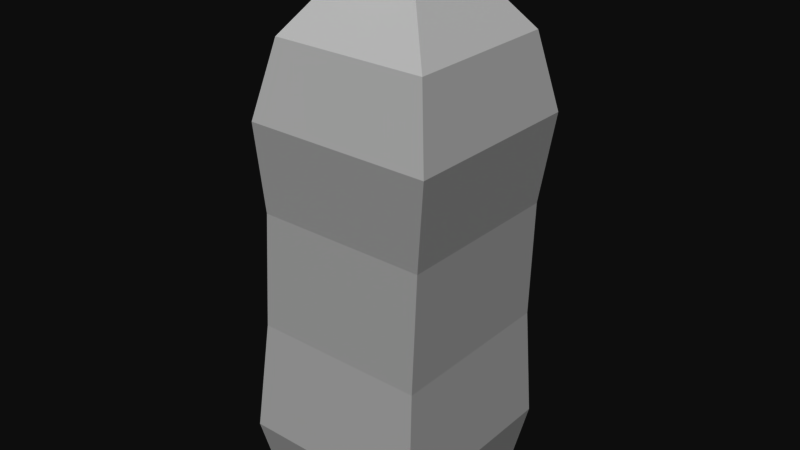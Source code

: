 # Source: soda.blend  (saved by Blender 2.79.0; exported with 4.5.12 LTS)
import bpy
from mathutils import Matrix  # noqa: F401  (used for matrix-valued properties, if any)

bpy.ops.wm.read_factory_settings(use_empty=True)
scene = bpy.context.scene
scene.name = 'Scene'

# ---- collections
col_collection_1 = bpy.data.collections.new('Collection 1'); scene.collection.children.link(col_collection_1)

# ---- materials (node trees are filled in below, after node groups)
mat_soda = bpy.data.materials.new('soda')
mat_soda.alpha_threshold = 0.0
mat_soda.use_transparent_shadow = False
mat_soda.specular_color = (0.8, 0.8, 0.8)
mat_soda.roughness = 0.5

# ---- material node trees

# ---- world
world_world = bpy.data.worlds.new('World'); scene.world = world_world
world_world.color = (0.05088, 0.05088, 0.05088)
world_world.use_sun_shadow = False
world_world.sun_shadow_jitter_overblur = 0.0
world_world.cycles.sampling_method = 'MANUAL'

# ---- meshes
me_plane = bpy.data.meshes.new('Plane')
me_plane.from_pydata([(0.9538, 1.052, -0.0005074), (-1.266, 1.052, 0.0002356), (0.9537, -1.168, -0.0002341), (-1.266, -1.167, 0.0005078), (1.111, 1.212, 0.8328), (-1.429, 1.211, 0.8338), (1.111, -1.329, 0.8331), (-1.429, -1.328, 0.8342), (1.227, 1.243, 5.108), (-1.279, 1.245, 5.113), (1.228, -1.262, 5.11), (-1.28, -1.264, 5.115), (1.021, 1.031, 6.11), (-1.052, 1.031, 6.11), (1.021, -1.042, 6.11), (-1.052, -1.042, 6.11), (0.4007, 0.4145, 6.943), (-0.4444, 0.4145, 6.943), (0.4007, -0.4306, 6.943), (-0.4444, -0.4306, 6.943), (0.3292, 0.3674, 7.401), (-0.4501, 0.3674, 7.401), (0.3292, -0.4119, 7.401), (-0.4501, -0.4119, 7.401), (-1.286, -1.211, 2.362), (-1.286, 1.123, 2.362), (1.047, 1.123, 2.362), (1.047, -1.211, 2.362), (-1.216, -1.175, 3.934), (1.085, 1.126, 3.933), (-1.216, 1.127, 3.934), (1.085, -1.175, 3.933)], [], [(0, 2, 3, 1), (30, 28, 11, 9), (1, 3, 7, 5), (2, 0, 4, 6), (3, 2, 6, 7), (0, 1, 5, 4), (11, 10, 14, 15), (31, 29, 8, 10), (28, 31, 10, 11), (29, 30, 9, 8), (13, 15, 19, 17), (8, 9, 13, 12), (9, 11, 15, 13), (10, 8, 12, 14), (17, 19, 23, 21), (14, 12, 16, 18), (15, 14, 18, 19), (12, 13, 17, 16), (20, 21, 23, 22), (18, 16, 20, 22), (19, 18, 22, 23), (16, 17, 21, 20), (4, 5, 25, 26), (7, 6, 27, 24), (6, 4, 26, 27), (5, 7, 24, 25), (26, 25, 30, 29), (24, 27, 31, 28), (27, 26, 29, 31), (25, 24, 28, 30)])
me_plane.polygons.foreach_set('use_smooth', [True] * 30)
_k = set([(0, 1), (0, 2), (0, 4), (1, 3), (1, 5), (2, 3), (2, 6), (3, 7), (4, 5), (4, 6), (4, 26), (5, 7), (5, 25), (6, 7), (6, 27), (7, 24), (8, 9), (8, 10), (8, 12), (8, 29), (9, 11), (9, 13), (9, 30), (10, 11), (10, 14), (10, 31), (11, 15), (11, 28), (12, 13), (12, 14), (12, 16), (13, 15), (13, 17), (14, 15), (14, 18), (15, 19), (16, 17), (16, 18), (16, 20), (17, 19), (17, 21), (18, 19), (18, 22), (19, 23), (20, 21), (20, 22), (21, 23), (22, 23), (24, 25), (24, 27), (24, 28), (25, 26), (25, 30), (26, 27), (26, 29), (27, 31), (28, 30), (28, 31), (29, 30), (29, 31)])
me_plane.attributes.new('sharp_edge', 'BOOLEAN', 'EDGE').data.foreach_set('value', [ (min(e.vertices), max(e.vertices)) in _k for e in me_plane.edges])
_uv = me_plane.uv_layers.new(name='UVMap')
_uv.uv.foreach_set('vector', [0.7184, 0.7698, 0.7184, 1.0, 0.4999, 1.0, 0.4999, 0.7699, 0.7391, 0.3602, 0.5126, 0.3621, 0.5028, 0.2398, 0.7499, 0.2379, 0.7349, 0.768, 0.5164, 0.7698, 0.4999, 0.6839, 0.7499, 0.6818, 0.7664, 0.0, 0.9849, 0.001649, 1.0, 0.08796, 0.7499, 0.08608, 0.01831, 0.0, 0.2367, 0.006228, 0.2499, 0.09277, 0.0, 0.08567, 0.4867, 0.7662, 0.2682, 0.7724, 0.2499, 0.6867, 0.4999, 0.6796, 0.003108, 0.5297, 0.2499, 0.5364, 0.2268, 0.6397, 0.02283, 0.6338, 0.7629, 0.4076, 0.9893, 0.4093, 1.0, 0.531, 0.7534, 0.5293, 0.01257, 0.4077, 0.239, 0.4142, 0.2499, 0.5364, 0.003108, 0.5297, 0.4891, 0.3583, 0.2626, 0.3647, 0.2533, 0.2429, 0.4999, 0.2363, 0.7279, 0.1344, 0.5239, 0.1361, 0.5835, 0.0481, 0.6666, 0.0474, 0.4999, 0.2363, 0.2533, 0.2429, 0.2729, 0.1387, 0.4769, 0.1328, 0.7499, 0.2379, 0.5028, 0.2398, 0.5239, 0.1361, 0.7279, 0.1344, 0.7534, 0.5293, 1.0, 0.531, 0.9784, 0.6349, 0.7743, 0.6334, 0.6666, 0.0474, 0.5835, 0.0481, 0.5849, 0.0006469, 0.6616, 0.0, 0.7743, 0.6334, 0.9784, 0.6349, 0.9171, 0.7217, 0.8339, 0.721, 0.02283, 0.6338, 0.2268, 0.6397, 0.1635, 0.7254, 0.08038, 0.723, 0.4769, 0.1328, 0.2729, 0.1387, 0.3305, 0.04968, 0.4137, 0.0473, 0.7184, 0.7698, 0.7951, 0.7698, 0.7951, 0.8506, 0.7184, 0.8506, 0.8339, 0.721, 0.9171, 0.7217, 0.9122, 0.7692, 0.8354, 0.7686, 0.08038, 0.723, 0.1635, 0.7254, 0.1553, 0.7726, 0.07858, 0.7704, 0.4137, 0.0473, 0.3305, 0.04968, 0.3287, 0.002193, 0.4054, 0.0, 0.4999, 0.6796, 0.2499, 0.6867, 0.2599, 0.5278, 0.4895, 0.5212, 0.0, 0.08567, 0.2499, 0.09277, 0.2395, 0.2512, 0.009943, 0.2446, 0.7499, 0.08608, 1.0, 0.08796, 0.9901, 0.2465, 0.7604, 0.2447, 0.7499, 0.6818, 0.4999, 0.6839, 0.5103, 0.5251, 0.74, 0.5232, 0.4895, 0.5212, 0.2599, 0.5278, 0.2626, 0.3647, 0.4891, 0.3583, 0.009943, 0.2446, 0.2395, 0.2512, 0.239, 0.4142, 0.01257, 0.4077, 0.7604, 0.2447, 0.9901, 0.2465, 0.9893, 0.4093, 0.7629, 0.4076, 0.74, 0.5232, 0.5103, 0.5251, 0.5126, 0.3621, 0.7391, 0.3602])
me_plane.materials.append(mat_soda)
me_plane.use_remesh_preserve_volume = False
me_plane.use_remesh_preserve_attributes = False
me_plane.use_mirror_vertex_groups = False
me_plane.update()
me_plane.normals_split_custom_set([tuple(v) for v in zip(*[iter([-0.0003345, -0.0001229, -1.0, -0.0003345, -0.0001229, -1.0, -0.0003345, -0.0001229, -1.0, -0.0003345, -0.0001229, -1.0, -0.9986, 0.0001614, -0.05376, -0.9986, 0.0001614, -0.05376, -0.9986, 0.0001614, -0.05376, -0.9986, 0.0001614, -0.05376, -0.9813, -0.0001221, -0.1923, -0.9813, -0.0001221, -0.1923, -0.9813, -0.0001221, -0.1923, -0.9813, -0.0001221, -0.1923, 0.9827, -0.0001153, -0.1854, 0.9827, -0.0001153, -0.1854, 0.9827, -0.0001153, -0.1854, 0.9827, -0.0001153, -0.1854, -0.0003252, -0.9818, -0.1901, -0.0003252, -0.9818, -0.1901, -0.0003252, -0.9818, -0.1901, -0.0003252, -0.9818, -0.1901, -0.0003189, 0.9822, -0.1876, -0.0003189, 0.9822, -0.1876, -0.0003189, 0.9822, -0.1876, -0.0003189, 0.9822, -0.1876, 0.0006874, -0.9763, 0.2164, 0.0006874, -0.9763, 0.2164, 0.0006874, -0.9763, 0.2164, 0.0006874, -0.9763, 0.2164, 0.9927, 0.0001588, -0.1204, 0.9927, 0.0001588, -0.1204, 0.9927, 0.0001588, -0.1204, 0.9927, 0.0001588, -0.1204, 0.0004358, -0.9972, -0.07494, 0.0004358, -0.9972, -0.07494, 0.0004358, -0.9972, -0.07494, 0.0004358, -0.9972, -0.07494, 0.0004327, 0.995, -0.09953, 0.0004327, 0.995, -0.09953, 0.0004327, 0.995, -0.09953, 0.0004327, 0.995, -0.09953, -0.8081, -2.156e-07, 0.5891, -0.8081, -2.156e-07, 0.5891, -0.8081, -2.156e-07, 0.5891, -0.8081, -2.156e-07, 0.5891, 0.0007018, 0.9779, 0.2091, 0.0007018, 0.9779, 0.2091, 0.0007018, 0.9779, 0.2091, 0.0007018, 0.9779, 0.2091, -0.9749, 0.0002486, 0.2227, -0.9749, 0.0002486, 0.2227, -0.9749, 0.0002486, 0.2227, -0.9749, 0.0002486, 0.2227, 0.9792, 0.0002633, 0.2027, 0.9792, 0.0002633, 0.2027, 0.9792, 0.0002633, 0.2027, 0.9792, 0.0002633, 0.2027, -0.9999, -6.4e-08, -0.01244, -0.9999, -6.4e-08, -0.01244, -0.9999, -6.4e-08, -0.01244, -0.9999, -6.4e-08, -0.01244, 0.8026, -1.492e-07, 0.5965, 0.8026, -1.492e-07, 0.5965, 0.8026, -1.492e-07, 0.5965, 0.8026, -1.492e-07, 0.5965, 7.454e-08, -0.8064, 0.5914, 7.454e-08, -0.8064, 0.5914, 7.454e-08, -0.8064, 0.5914, 7.454e-08, -0.8064, 0.5914, 0.0, 0.8043, 0.5942, 0.0, 0.8043, 0.5942, 0.0, 0.8043, 0.5942, 0.0, 0.8043, 0.5942, 5.877e-08, -6.119e-07, 1.0, 5.877e-08, -6.119e-07, 1.0, 5.877e-08, -6.119e-07, 1.0, 5.877e-08, -6.119e-07, 1.0, 0.988, -5.801e-08, 0.1544, 0.988, -5.801e-08, 0.1544, 0.988, -5.801e-08, 0.1544, 0.988, -5.801e-08, 0.1544, 1.043e-07, -0.9992, 0.04078, 1.043e-07, -0.9992, 0.04078, 1.043e-07, -0.9992, 0.04078, 1.043e-07, -0.9992, 0.04078, -6.398e-08, 0.9947, 0.1025, -6.398e-08, 0.9947, 0.1025, -6.398e-08, 0.9947, 0.1025, -6.398e-08, 0.9947, 0.1025, -0.0001635, 0.9983, 0.05798, -0.0001635, 0.9983, 0.05798, -0.0001635, 0.9983, 0.05798, -0.0001635, 0.9983, 0.05798, -0.000163, -0.997, 0.07702, -0.000163, -0.997, 0.07702, -0.000163, -0.997, 0.07702, -0.000163, -0.997, 0.07702, 0.9991, -6.024e-05, 0.04162, 0.9991, -6.024e-05, 0.04162, 0.9991, -6.024e-05, 0.04162, 0.9991, -6.024e-05, 0.04162, -0.9956, -6.014e-05, 0.09326, -0.9956, -6.014e-05, 0.09326, -0.9956, -6.014e-05, 0.09326, -0.9956, -6.014e-05, 0.09326, 7.846e-05, 1.0, -0.002399, 7.846e-05, 1.0, -0.002399, 7.846e-05, 1.0, -0.002399, 7.846e-05, 1.0, -0.002399, 7.866e-05, -0.9997, 0.02285, 7.866e-05, -0.9997, 0.02285, 7.866e-05, -0.9997, 0.02285, 7.866e-05, -0.9997, 0.02285, 0.9997, 2.906e-05, -0.02401, 0.9997, 2.906e-05, -0.02401, 0.9997, 2.906e-05, -0.02401, 0.9997, 2.906e-05, -0.02401, -0.999, 2.884e-05, 0.04443, -0.999, 2.884e-05, 0.04443, -0.999, 2.884e-05, 0.04443, -0.999, 2.884e-05, 0.04443])] * 3)])

# ---- objects
ob_plane = bpy.data.objects.new('Plane', me_plane)

# ---- transforms, parenting, visibility, modifiers, constraints
ob_plane.location = (0.0, 0.0, 0.0)
ob_plane.rotation_euler = (-1.629e-07, 0.0, 0.0)
ob_plane.scale = (0.7086, 0.7086, 0.7086)
ob_plane.color = (0.8, 0.8, 0.8, 1.0)
ob_plane.lineart.crease_threshold = 0.0

# ---- collection membership
col_collection_1.objects.link(ob_plane)

# ---- scene / render settings (as saved in the file)
scene.frame_start = 1; scene.frame_end = 250; scene.frame_set(1)
scene.render.engine = 'BLENDER_EEVEE_NEXT'
scene.render.resolution_percentage = 50
scene.render.dither_intensity = 0.0
scene.cycles.use_denoising = False
scene.cycles.samples = 128
scene.cycles.sampling_pattern = 'TABULATED_SOBOL'
scene.cycles.use_adaptive_sampling = False
scene.cycles.use_light_tree = False
scene.cycles.blur_glossy = 0.0
scene.cycles.sample_clamp_indirect = 0.0
scene.view_settings.view_transform = 'Raw'
bpy.context.view_layer.update()

# ---- added for rendering (the .blend has no active camera and no usable light): camera, sun
cam_auto = bpy.data.cameras.new('AutoCamera')
cam_auto.lens = 50.0
cam_auto.sensor_width = 36.0
cam_auto.clip_end = 1000.0
ob_auto_camera = bpy.data.objects.new('AutoCamera', cam_auto)
scene.collection.objects.link(ob_auto_camera)
ob_auto_camera.location = (5.35415, -6.54026, 6.96254)
ob_auto_camera.rotation_euler = (1.09748, -7.21219e-08, 0.694738)
scene.camera = ob_auto_camera
light_auto_sun = bpy.data.lights.new('AutoSun', 'SUN')
light_auto_sun.energy = 3.0
light_auto_sun.angle = 0.0523599
ob_auto_sun = bpy.data.objects.new('AutoSun', light_auto_sun)
scene.collection.objects.link(ob_auto_sun)
ob_auto_sun.rotation_euler = (0.872665, 0.174533, 0.523599)
bpy.context.view_layer.update()

